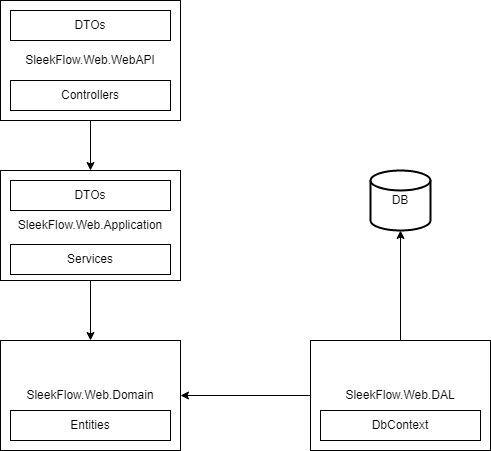

The diagram above was exported from draw.io. Its source (the exported page's mxGraphModel, read from the mxfile embedded in the PNG):
<mxGraphModel dx="1102" dy="865" grid="1" gridSize="10" guides="1" tooltips="1" connect="1" arrows="1" fold="1" page="1" pageScale="1" pageWidth="1169" pageHeight="827" math="0" shadow="0">
  <root>
    <mxCell id="0" />
    <mxCell id="1" parent="0" />
    <mxCell id="RuXg97sp743D2jAFQdgY-3" value="" style="edgeStyle=orthogonalEdgeStyle;rounded=0;orthogonalLoop=1;jettySize=auto;html=1;" edge="1" parent="1" source="RuXg97sp743D2jAFQdgY-1" target="RuXg97sp743D2jAFQdgY-2">
      <mxGeometry relative="1" as="geometry" />
    </mxCell>
    <mxCell id="RuXg97sp743D2jAFQdgY-1" value="SleekFlow.Web.WebAPI" style="rounded=0;whiteSpace=wrap;html=1;" vertex="1" parent="1">
      <mxGeometry x="370" y="140" width="180" height="120" as="geometry" />
    </mxCell>
    <mxCell id="RuXg97sp743D2jAFQdgY-5" value="" style="edgeStyle=orthogonalEdgeStyle;rounded=0;orthogonalLoop=1;jettySize=auto;html=1;" edge="1" parent="1" source="RuXg97sp743D2jAFQdgY-2" target="RuXg97sp743D2jAFQdgY-4">
      <mxGeometry relative="1" as="geometry" />
    </mxCell>
    <mxCell id="RuXg97sp743D2jAFQdgY-2" value="SleekFlow.Web.Application" style="rounded=0;whiteSpace=wrap;html=1;" vertex="1" parent="1">
      <mxGeometry x="370" y="310" width="180" height="110" as="geometry" />
    </mxCell>
    <mxCell id="RuXg97sp743D2jAFQdgY-4" value="SleekFlow.Web.Domain" style="rounded=0;whiteSpace=wrap;html=1;" vertex="1" parent="1">
      <mxGeometry x="370" y="480" width="180" height="110" as="geometry" />
    </mxCell>
    <mxCell id="RuXg97sp743D2jAFQdgY-7" style="edgeStyle=orthogonalEdgeStyle;rounded=0;orthogonalLoop=1;jettySize=auto;html=1;" edge="1" parent="1" source="RuXg97sp743D2jAFQdgY-6" target="RuXg97sp743D2jAFQdgY-4">
      <mxGeometry relative="1" as="geometry" />
    </mxCell>
    <mxCell id="RuXg97sp743D2jAFQdgY-10" style="edgeStyle=orthogonalEdgeStyle;rounded=0;orthogonalLoop=1;jettySize=auto;html=1;" edge="1" parent="1" source="RuXg97sp743D2jAFQdgY-6" target="RuXg97sp743D2jAFQdgY-9">
      <mxGeometry relative="1" as="geometry" />
    </mxCell>
    <mxCell id="RuXg97sp743D2jAFQdgY-6" value="SleekFlow.Web.DAL" style="rounded=0;whiteSpace=wrap;html=1;" vertex="1" parent="1">
      <mxGeometry x="680" y="480" width="180" height="110" as="geometry" />
    </mxCell>
    <mxCell id="RuXg97sp743D2jAFQdgY-8" value="Entities" style="rounded=0;whiteSpace=wrap;html=1;" vertex="1" parent="1">
      <mxGeometry x="380" y="550" width="160" height="30" as="geometry" />
    </mxCell>
    <mxCell id="RuXg97sp743D2jAFQdgY-9" value="DB" style="strokeWidth=2;html=1;shape=mxgraph.flowchart.database;whiteSpace=wrap;" vertex="1" parent="1">
      <mxGeometry x="740" y="310" width="60" height="60" as="geometry" />
    </mxCell>
    <mxCell id="RuXg97sp743D2jAFQdgY-11" value="DTOs" style="rounded=0;whiteSpace=wrap;html=1;" vertex="1" parent="1">
      <mxGeometry x="380" y="320" width="160" height="30" as="geometry" />
    </mxCell>
    <mxCell id="RuXg97sp743D2jAFQdgY-12" value="Services" style="rounded=0;whiteSpace=wrap;html=1;" vertex="1" parent="1">
      <mxGeometry x="380" y="384" width="160" height="30" as="geometry" />
    </mxCell>
    <mxCell id="RuXg97sp743D2jAFQdgY-13" value="DTOs" style="rounded=0;whiteSpace=wrap;html=1;" vertex="1" parent="1">
      <mxGeometry x="380" y="150" width="160" height="30" as="geometry" />
    </mxCell>
    <mxCell id="RuXg97sp743D2jAFQdgY-14" value="Controllers" style="rounded=0;whiteSpace=wrap;html=1;" vertex="1" parent="1">
      <mxGeometry x="380" y="220" width="160" height="30" as="geometry" />
    </mxCell>
    <mxCell id="RuXg97sp743D2jAFQdgY-15" value="DbContext" style="rounded=0;whiteSpace=wrap;html=1;" vertex="1" parent="1">
      <mxGeometry x="690" y="550" width="160" height="30" as="geometry" />
    </mxCell>
  </root>
</mxGraphModel>